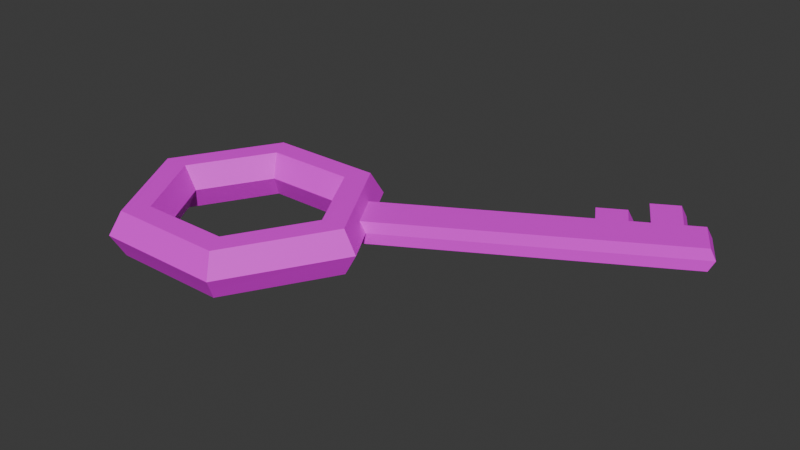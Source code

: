 # Source: obj_key_anyaGupta_01.blend  (saved by Blender 4.4.32; exported with 4.5.12 LTS)
import bpy
from mathutils import Matrix  # noqa: F401  (used for matrix-valued properties, if any)

bpy.ops.wm.read_factory_settings(use_empty=True)
scene = bpy.context.scene
scene.name = 'Scene'

# ---- collections
col_collection = bpy.data.collections.new('Collection'); scene.collection.children.link(col_collection)

# ---- images (referenced by path relative to the original .blend; pixels are not part of the script)
import os
ASSET_DIR = os.environ.get("B2B_ASSET_DIR", "")  # directory of the original .blend (textures are referenced by path, not embedded)
HERE = os.path.dirname(os.path.abspath(__file__))  # packed textures are extracted next to this script under _unpacked/

def load_image(name, relpath, width, height, colorspace="sRGB"):
    """Load a texture the original file referenced (path relative to the .blend, or extracted next to this script)."""
    p = next((c for c in (os.path.join(HERE, relpath), os.path.join(ASSET_DIR, relpath)) if relpath and os.path.exists(c)), "")
    if p:
        img = bpy.data.images.load(p, check_existing=True)
        img.name = name
    else:  # same state as the original file: an image datablock whose file is absent (Cycles renders it pink)
        img = bpy.data.images.new(name, width, height)
        img.source = "FILE"
        img.filepath = "//" + (relpath or name)
    img.colorspace_settings.name = colorspace
    return img
img_color_palette_png = load_image('Color_palette.png', 'Color_palette.png', 1024, 1024, 'sRGB')

# ---- materials (node trees are filled in below, after node groups)
mat_material_001 = bpy.data.materials.new('Material.001')

# ---- material node trees
mat_material_001.use_nodes = True; mat_material_001.node_tree.nodes.clear()
_N = mat_material_001.node_tree.nodes; _L = mat_material_001.node_tree.links
n0 = _N.new('ShaderNodeBsdfPrincipled'); n0.name = 'Principled BSDF'; n0.location = (10, 300)
n1 = _N.new('ShaderNodeOutputMaterial'); n1.name = 'Material Output'; n1.location = (300, 300)
n2 = _N.new('ShaderNodeTexImage'); n2.name = 'Image Texture'; n2.location = (-280, 260)
n2.image = img_color_palette_png
_L.new(n0.outputs[0], n1.inputs[0])
_L.new(n2.outputs[0], n0.inputs[0])
n1.is_active_output = True

# ---- world
world_world = bpy.data.worlds.new('World'); scene.world = world_world
world_world.use_nodes = True; world_world.node_tree.nodes.clear()
_N = world_world.node_tree.nodes; _L = world_world.node_tree.links
n0 = _N.new('ShaderNodeOutputWorld'); n0.name = 'World Output'; n0.location = (300, 300)
n1 = _N.new('ShaderNodeBackground'); n1.name = 'Background'; n1.location = (10, 300)
n1.inputs[0].default_value = (0.05088, 0.05088, 0.05088, 1.0)
_L.new(n1.outputs[0], n0.inputs[0])
n0.is_active_output = True
world_world.color = (0.05088, 0.05088, 0.05088)
world_world.sun_shadow_jitter_overblur = 0.0

# ---- meshes
me_torus = bpy.data.meshes.new('Torus')
me_torus.from_pydata([(1.25, 0.0, 0.0), (1.125, 0.0, 0.2165), (0.875, 0.0, 0.2165), (0.75, 0.0, 3.062e-17), (0.875, 0.0, -0.2165), (1.125, 0.0, -0.2165), (0.625, 1.083, 0.0), (0.5625, 0.9743, 0.2165), (0.4375, 0.7578, 0.2165), (0.375, 0.6495, 3.062e-17), (0.4375, 0.7578, -0.2165), (0.5625, 0.9743, -0.2165), (-0.625, 1.083, 0.0), (-0.5625, 0.9743, 0.2165), (-0.4375, 0.7578, 0.2165), (-0.375, 0.6495, 3.062e-17), (-0.4375, 0.7578, -0.2165), (-0.5625, 0.9743, -0.2165), (-1.25, 1.093e-07, 0.0), (-1.125, 9.835e-08, 0.2165), (-0.875, 7.649e-08, 0.2165), (-0.75, 6.557e-08, 3.062e-17), (-0.875, 7.649e-08, -0.2165), (-1.125, 9.835e-08, -0.2165), (-0.625, -1.083, 0.0), (-0.5625, -0.9743, 0.2165), (-0.4375, -0.7578, 0.2165), (-0.375, -0.6495, 3.062e-17), (-0.4375, -0.7578, -0.2165), (-0.5625, -0.9743, -0.2165), (0.625, -1.083, 0.0), (0.5625, -0.9743, 0.2165), (0.4375, -0.7578, 0.2165), (0.375, -0.6495, 3.062e-17), (0.4375, -0.7578, -0.2165), (0.5625, -0.9743, -0.2165), (1.188, 0.0, 0.1083), (0.5937, 1.028, 0.1083), (-0.5937, 1.028, 0.1083), (-1.188, 1.038e-07, 0.1083), (-0.5937, -1.028, 0.1083), (0.5937, -1.028, 0.1083), (1.188, 0.0, -0.1083), (0.5937, 1.028, -0.1083), (-0.5937, 1.028, -0.1083), (-1.188, 1.038e-07, -0.1083), (-0.5937, -1.028, -0.1083), (0.5937, -1.028, -0.1083), (1.042, 0.3608, 0.0), (0.8333, 0.7217, 0.0), (0.9375, 0.3248, 0.2165), (0.75, 0.6495, 0.2165), (0.7292, 0.2526, 0.2165), (0.5833, 0.5052, 0.2165), (0.625, 0.2165, 3.062e-17), (0.5, 0.433, 3.062e-17), (0.7292, 0.2526, -0.2165), (0.5833, 0.5052, -0.2165), (0.9375, 0.3248, -0.2165), (0.75, 0.6495, -0.2165), (0.7917, 0.6856, 0.1083), (0.9896, 0.3428, 0.1083), (0.7917, 0.6856, -0.1083), (0.9896, 0.3428, -0.1083), (3.584, 1.829, 0.0), (3.376, 2.19, 0.0), (3.334, 2.153, 0.1083), (3.532, 1.811, 0.1083), (3.334, 2.153, -0.1083), (3.532, 1.811, -0.1083), (2.768, 1.357, 0.0), (2.716, 1.339, 0.1083), (2.559, 1.718, 0.0), (2.518, 1.682, -0.1083), (2.518, 1.682, 0.1083), (2.716, 1.339, -0.1083), (3.013, 1.499, 0.0), (3.176, 1.593, 0.0), (3.417, 1.732, 0.0), (2.805, 1.86, 0.0), (2.968, 1.954, 0.0), (3.209, 2.093, 0.0), (2.763, 1.824, 0.1083), (2.926, 1.918, 0.1083), (3.167, 2.057, 0.1083), (3.365, 1.714, 0.1083), (3.124, 1.575, 0.1083), (2.961, 1.481, 0.1083), (3.167, 2.057, -0.1083), (2.926, 1.918, -0.1083), (2.763, 1.824, -0.1083), (3.365, 1.714, -0.1083), (3.124, 1.575, -0.1083), (2.961, 1.481, -0.1083), (2.777, 2.284, 0.0), (3.018, 2.423, 0.0), (2.735, 2.248, 0.1083), (2.977, 2.387, 0.1083), (2.977, 2.387, -0.1083), (2.735, 2.248, -0.1083), (2.654, 2.013, -0.1083), (2.408, 1.871, -0.1083), (2.408, 1.871, 0.1083), (2.45, 1.908, 0.0), (2.696, 2.049, 0.0), (2.654, 2.013, 0.1083)], [], [(60, 37, 7, 51), (51, 7, 8, 53), (53, 8, 9, 55), (55, 9, 10, 57), (57, 10, 11, 59), (62, 43, 6, 49), (37, 38, 13, 7), (7, 13, 14, 8), (8, 14, 15, 9), (9, 15, 16, 10), (10, 16, 17, 11), (43, 44, 12, 6), (38, 39, 19, 13), (13, 19, 20, 14), (14, 20, 21, 15), (15, 21, 22, 16), (16, 22, 23, 17), (44, 45, 18, 12), (39, 40, 25, 19), (19, 25, 26, 20), (20, 26, 27, 21), (21, 27, 28, 22), (22, 28, 29, 23), (45, 46, 24, 18), (40, 41, 31, 25), (25, 31, 32, 26), (26, 32, 33, 27), (27, 33, 34, 28), (28, 34, 35, 29), (46, 47, 30, 24), (41, 36, 1, 31), (31, 1, 2, 32), (32, 2, 3, 33), (33, 3, 4, 34), (34, 4, 5, 35), (47, 42, 0, 30), (30, 0, 36, 41), (24, 30, 41, 40), (18, 24, 40, 39), (12, 18, 39, 38), (6, 12, 38, 37), (49, 6, 37, 60), (35, 5, 42, 47), (29, 35, 47, 46), (23, 29, 46, 45), (17, 23, 45, 44), (11, 17, 44, 43), (59, 11, 43, 62), (5, 58, 63, 42), (58, 59, 62, 63), (0, 48, 61, 36), (88, 81, 65, 68), (42, 63, 48, 0), (85, 78, 64, 67), (4, 56, 58, 5), (56, 57, 59, 58), (3, 54, 56, 4), (54, 55, 57, 56), (2, 52, 54, 3), (52, 53, 55, 54), (1, 50, 52, 2), (50, 51, 53, 52), (36, 61, 50, 1), (61, 60, 51, 50), (64, 65, 66, 67), (69, 68, 65, 64), (81, 84, 66, 65), (91, 88, 68, 69), (84, 85, 67, 66), (78, 91, 69, 64), (48, 63, 75, 70), (60, 61, 71, 74), (63, 62, 73, 75), (49, 60, 74, 72), (61, 48, 70, 71), (62, 49, 72, 73), (70, 75, 93, 76), (76, 93, 92, 77), (77, 92, 91, 78), (74, 71, 87, 82), (82, 87, 86, 83), (83, 86, 85, 84), (75, 73, 90, 93), (93, 90, 89, 92), (92, 89, 88, 91), (73, 72, 103, 101), (79, 82, 83, 80), (89, 80, 94, 99), (71, 70, 76, 87), (87, 76, 77, 86), (86, 77, 78, 85), (82, 79, 104, 105), (90, 79, 80, 89), (84, 81, 95, 97), (94, 96, 97, 95), (99, 94, 95, 98), (83, 84, 97, 96), (80, 83, 96, 94), (81, 88, 98, 95), (88, 89, 99, 98), (103, 102, 105, 104), (101, 103, 104, 100), (72, 74, 102, 103), (74, 82, 105, 102), (90, 73, 101, 100), (79, 90, 100, 104)])
_uv = me_torus.uv_layers.new(name='UVMap')
_uv.uv.foreach_set('vector', [0.6036, 0.2861, 0.6043, 0.2833, 0.605, 0.2838, 0.6044, 0.2865, 0.6044, 0.2865, 0.605, 0.2838, 0.6062, 0.2847, 0.6056, 0.2867, 0.6056, 0.2867, 0.6062, 0.2847, 0.6057, 0.2844, 0.6053, 0.2862, 0.6053, 0.2862, 0.6057, 0.2844, 0.6042, 0.2834, 0.6038, 0.2854, 0.6038, 0.2854, 0.6042, 0.2834, 0.6031, 0.2825, 0.6025, 0.2852, 0.6027, 0.2854, 0.6033, 0.2826, 0.6035, 0.2827, 0.6028, 0.2857, 0.6043, 0.2833, 0.6114, 0.2791, 0.6118, 0.2798, 0.605, 0.2838, 0.605, 0.2838, 0.6118, 0.2798, 0.6113, 0.2815, 0.6062, 0.2847, 0.6062, 0.2847, 0.6113, 0.2815, 0.61, 0.2818, 0.6057, 0.2844, 0.6057, 0.2844, 0.61, 0.2818, 0.6093, 0.2804, 0.6042, 0.2834, 0.6042, 0.2834, 0.6093, 0.2804, 0.6097, 0.2787, 0.6031, 0.2825, 0.6033, 0.2826, 0.6103, 0.2785, 0.611, 0.2784, 0.6035, 0.2827, 0.6114, 0.2791, 0.6153, 0.2831, 0.6155, 0.2836, 0.6118, 0.2798, 0.6118, 0.2798, 0.6155, 0.2836, 0.6142, 0.2844, 0.6113, 0.2815, 0.6113, 0.2815, 0.6142, 0.2844, 0.6126, 0.2842, 0.61, 0.2818, 0.61, 0.2818, 0.6126, 0.2842, 0.6123, 0.2833, 0.6093, 0.2804, 0.6093, 0.2804, 0.6123, 0.2833, 0.6135, 0.2825, 0.6097, 0.2787, 0.6103, 0.2785, 0.6143, 0.2826, 0.6151, 0.2826, 0.611, 0.2784, 0.6153, 0.2831, 0.6131, 0.2902, 0.6134, 0.2904, 0.6155, 0.2836, 0.6155, 0.2836, 0.6134, 0.2904, 0.6126, 0.2898, 0.6142, 0.2844, 0.6142, 0.2844, 0.6126, 0.2898, 0.6113, 0.2888, 0.6126, 0.2842, 0.6126, 0.2842, 0.6113, 0.2888, 0.6108, 0.2885, 0.6123, 0.2833, 0.6123, 0.2833, 0.6108, 0.2885, 0.6116, 0.2891, 0.6135, 0.2825, 0.6143, 0.2826, 0.6122, 0.2896, 0.6129, 0.29, 0.6151, 0.2826, 0.6131, 0.2902, 0.6072, 0.2944, 0.6077, 0.2944, 0.6134, 0.2904, 0.6134, 0.2904, 0.6077, 0.2944, 0.6081, 0.2929, 0.6126, 0.2898, 0.6126, 0.2898, 0.6081, 0.2929, 0.6074, 0.2914, 0.6113, 0.2888, 0.6113, 0.2888, 0.6074, 0.2914, 0.6063, 0.2915, 0.6108, 0.2885, 0.6108, 0.2885, 0.6063, 0.2915, 0.606, 0.293, 0.6116, 0.2891, 0.6122, 0.2896, 0.6063, 0.2937, 0.6066, 0.2944, 0.6129, 0.29, 0.6072, 0.2944, 0.6023, 0.2916, 0.6031, 0.2917, 0.6077, 0.2944, 0.6077, 0.2944, 0.6031, 0.2917, 0.6046, 0.2907, 0.6081, 0.2929, 0.6081, 0.2929, 0.6046, 0.2907, 0.6045, 0.2895, 0.6074, 0.2914, 0.6074, 0.2914, 0.6045, 0.2895, 0.6028, 0.2893, 0.6063, 0.2915, 0.6063, 0.2915, 0.6028, 0.2893, 0.6014, 0.2902, 0.606, 0.293, 0.6063, 0.2937, 0.6014, 0.2908, 0.6015, 0.2914, 0.6066, 0.2944, 0.6066, 0.2944, 0.6015, 0.2914, 0.6023, 0.2916, 0.6072, 0.2944, 0.6129, 0.29, 0.6066, 0.2944, 0.6072, 0.2944, 0.6131, 0.2902, 0.6151, 0.2826, 0.6129, 0.29, 0.6131, 0.2902, 0.6153, 0.2831, 0.611, 0.2784, 0.6151, 0.2826, 0.6153, 0.2831, 0.6114, 0.2791, 0.6035, 0.2827, 0.611, 0.2784, 0.6114, 0.2791, 0.6043, 0.2833, 0.6028, 0.2857, 0.6035, 0.2827, 0.6043, 0.2833, 0.6036, 0.2861, 0.606, 0.293, 0.6014, 0.2902, 0.6014, 0.2908, 0.6063, 0.2937, 0.6116, 0.2891, 0.606, 0.293, 0.6063, 0.2937, 0.6122, 0.2896, 0.6135, 0.2825, 0.6116, 0.2891, 0.6122, 0.2896, 0.6143, 0.2826, 0.6097, 0.2787, 0.6135, 0.2825, 0.6143, 0.2826, 0.6103, 0.2785, 0.6031, 0.2825, 0.6097, 0.2787, 0.6103, 0.2785, 0.6033, 0.2826, 0.6025, 0.2852, 0.6031, 0.2825, 0.6033, 0.2826, 0.6027, 0.2854, 0.6014, 0.2902, 0.6019, 0.2877, 0.602, 0.2882, 0.6014, 0.2908, 0.6019, 0.2877, 0.6025, 0.2852, 0.6027, 0.2854, 0.602, 0.2882, 0.6015, 0.2914, 0.6021, 0.2886, 0.6029, 0.2889, 0.6023, 0.2916, 0.5806, 0.2864, 0.5803, 0.2868, 0.5783, 0.2869, 0.5785, 0.2865, 0.6014, 0.2908, 0.602, 0.2882, 0.6021, 0.2886, 0.6015, 0.2914, 0.5809, 0.2909, 0.58, 0.2905, 0.5779, 0.2907, 0.5789, 0.291, 0.6028, 0.2893, 0.6033, 0.2874, 0.6019, 0.2877, 0.6014, 0.2902, 0.6033, 0.2874, 0.6038, 0.2854, 0.6025, 0.2852, 0.6019, 0.2877, 0.6045, 0.2895, 0.6049, 0.2878, 0.6033, 0.2874, 0.6028, 0.2893, 0.6049, 0.2878, 0.6053, 0.2862, 0.6038, 0.2854, 0.6033, 0.2874, 0.6046, 0.2907, 0.6051, 0.2887, 0.6049, 0.2878, 0.6045, 0.2895, 0.6051, 0.2887, 0.6056, 0.2867, 0.6053, 0.2862, 0.6049, 0.2878, 0.6031, 0.2917, 0.6037, 0.2892, 0.6051, 0.2887, 0.6046, 0.2907, 0.6037, 0.2892, 0.6044, 0.2865, 0.6056, 0.2867, 0.6051, 0.2887, 0.6023, 0.2916, 0.6029, 0.2889, 0.6037, 0.2892, 0.6031, 0.2917, 0.6029, 0.2889, 0.6036, 0.2861, 0.6044, 0.2865, 0.6037, 0.2892, 0.5779, 0.2907, 0.5783, 0.2869, 0.5792, 0.2874, 0.5789, 0.291, 0.5782, 0.29, 0.5785, 0.2865, 0.5783, 0.2869, 0.5779, 0.2907, 0.5803, 0.2868, 0.5813, 0.2873, 0.5792, 0.2874, 0.5783, 0.2869, 0.5802, 0.2899, 0.5806, 0.2864, 0.5785, 0.2865, 0.5782, 0.29, 0.5813, 0.2873, 0.5809, 0.2909, 0.5789, 0.291, 0.5792, 0.2874, 0.58, 0.2905, 0.5802, 0.2899, 0.5782, 0.29, 0.5779, 0.2907, 0.6021, 0.2886, 0.602, 0.2882, 0.5873, 0.2893, 0.5872, 0.2899, 0.6036, 0.2861, 0.6029, 0.2889, 0.5881, 0.2902, 0.5886, 0.2869, 0.602, 0.2882, 0.6027, 0.2854, 0.5878, 0.2861, 0.5873, 0.2893, 0.6028, 0.2857, 0.6036, 0.2861, 0.5886, 0.2869, 0.5877, 0.2864, 0.6029, 0.2889, 0.6021, 0.2886, 0.5872, 0.2899, 0.5881, 0.2902, 0.6027, 0.2854, 0.6028, 0.2857, 0.5877, 0.2864, 0.5878, 0.2861, 0.5872, 0.2899, 0.5873, 0.2893, 0.5848, 0.2895, 0.5846, 0.2901, 0.5846, 0.2901, 0.5848, 0.2895, 0.583, 0.2897, 0.5828, 0.2903, 0.5828, 0.2903, 0.583, 0.2897, 0.5802, 0.2899, 0.58, 0.2905, 0.5886, 0.2869, 0.5881, 0.2902, 0.5855, 0.2904, 0.586, 0.2871, 0.586, 0.2871, 0.5855, 0.2904, 0.5837, 0.2906, 0.5841, 0.2872, 0.5841, 0.2872, 0.5837, 0.2906, 0.5809, 0.2909, 0.5813, 0.2873, 0.5873, 0.2893, 0.5878, 0.2861, 0.5852, 0.2862, 0.5848, 0.2895, 0.5848, 0.2895, 0.5852, 0.2862, 0.5834, 0.2863, 0.583, 0.2897, 0.583, 0.2897, 0.5834, 0.2863, 0.5806, 0.2864, 0.5802, 0.2899, 0.5878, 0.2861, 0.5877, 0.2864, 0.588, 0.2846, 0.5881, 0.2842, 0.5851, 0.2866, 0.586, 0.2871, 0.5841, 0.2872, 0.5832, 0.2866, 0.5834, 0.2863, 0.5832, 0.2866, 0.5836, 0.2832, 0.5838, 0.2829, 0.5881, 0.2902, 0.5872, 0.2899, 0.5846, 0.2901, 0.5855, 0.2904, 0.5855, 0.2904, 0.5846, 0.2901, 0.5828, 0.2903, 0.5837, 0.2906, 0.5837, 0.2906, 0.5828, 0.2903, 0.58, 0.2905, 0.5809, 0.2909, 0.586, 0.2871, 0.5851, 0.2866, 0.5853, 0.2846, 0.5862, 0.2851, 0.5852, 0.2862, 0.5851, 0.2866, 0.5832, 0.2866, 0.5834, 0.2863, 0.5813, 0.2873, 0.5803, 0.2868, 0.5807, 0.2832, 0.5816, 0.2837, 0.5836, 0.2832, 0.5845, 0.2837, 0.5816, 0.2837, 0.5807, 0.2832, 0.5838, 0.2829, 0.5836, 0.2832, 0.5807, 0.2832, 0.5809, 0.2829, 0.5841, 0.2872, 0.5813, 0.2873, 0.5816, 0.2837, 0.5845, 0.2837, 0.5832, 0.2866, 0.5841, 0.2872, 0.5845, 0.2837, 0.5836, 0.2832, 0.5803, 0.2868, 0.5806, 0.2864, 0.5809, 0.2829, 0.5807, 0.2832, 0.5806, 0.2864, 0.5834, 0.2863, 0.5838, 0.2829, 0.5809, 0.2829, 0.588, 0.2846, 0.5889, 0.285, 0.5862, 0.2851, 0.5853, 0.2846, 0.5881, 0.2842, 0.588, 0.2846, 0.5853, 0.2846, 0.5854, 0.2843, 0.5877, 0.2864, 0.5886, 0.2869, 0.5889, 0.285, 0.588, 0.2846, 0.5886, 0.2869, 0.586, 0.2871, 0.5862, 0.2851, 0.5889, 0.285, 0.5852, 0.2862, 0.5878, 0.2861, 0.5881, 0.2842, 0.5854, 0.2843, 0.5851, 0.2866, 0.5852, 0.2862, 0.5854, 0.2843, 0.5853, 0.2846])
me_torus.materials.append(mat_material_001)
me_torus.update()

# ---- objects
ob_torus = bpy.data.objects.new('Torus', me_torus)

# ---- transforms, parenting, visibility, modifiers, constraints
ob_torus.location = (0.0, 0.0, 0.0)

# ---- collection membership
col_collection.objects.link(ob_torus)

# ---- scene / render settings (as saved in the file)
scene.frame_start = 1; scene.frame_end = 250; scene.frame_set(1)
scene.render.engine = 'BLENDER_EEVEE_NEXT'
bpy.context.view_layer.update()

# ---- added for rendering (the .blend has no active camera and no usable light): camera, sun
cam_auto = bpy.data.cameras.new('AutoCamera')
cam_auto.lens = 50.0
cam_auto.sensor_width = 36.0
cam_auto.clip_end = 1000.0
ob_auto_camera = bpy.data.objects.new('AutoCamera', cam_auto)
scene.collection.objects.link(ob_auto_camera)
ob_auto_camera.location = (6.70631, -5.97693, 4.43144)
ob_auto_camera.rotation_euler = (1.09748, -7.21219e-08, 0.694738)
scene.camera = ob_auto_camera
light_auto_sun = bpy.data.lights.new('AutoSun', 'SUN')
light_auto_sun.energy = 3.0
light_auto_sun.angle = 0.0523599
ob_auto_sun = bpy.data.objects.new('AutoSun', light_auto_sun)
scene.collection.objects.link(ob_auto_sun)
ob_auto_sun.rotation_euler = (0.872665, 0.174533, 0.523599)
bpy.context.view_layer.update()
